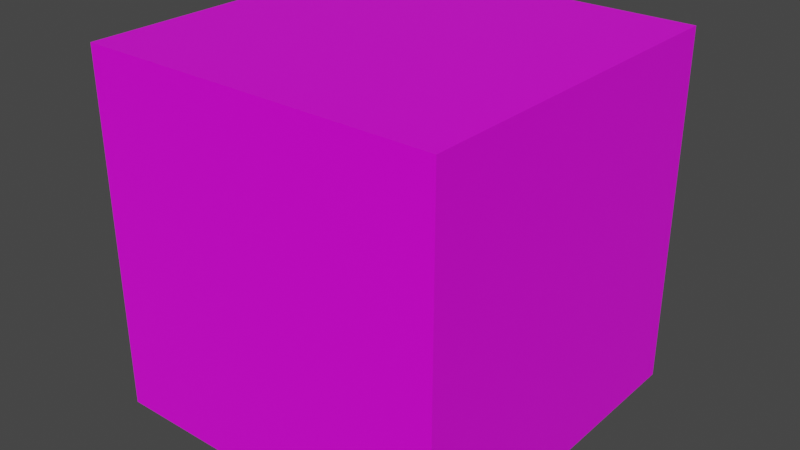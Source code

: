 # Source: default-cube-pbr-safe-colors.blend  (saved by Blender 3.2.14; exported with 4.5.12 LTS)
import bpy
from mathutils import Matrix  # noqa: F401  (used for matrix-valued properties, if any)

bpy.ops.wm.read_factory_settings(use_empty=True)
scene = bpy.context.scene
scene.name = 'Scene'

# ---- collections
col_collection = bpy.data.collections.new('Collection'); scene.collection.children.link(col_collection)

# ---- images (referenced by path relative to the original .blend; pixels are not part of the script)
import os
ASSET_DIR = os.environ.get("B2B_ASSET_DIR", "")  # directory of the original .blend (textures are referenced by path, not embedded)
HERE = os.path.dirname(os.path.abspath(__file__))  # packed textures are extracted next to this script under _unpacked/

def load_image(name, relpath, width, height, colorspace="sRGB"):
    """Load a texture the original file referenced (path relative to the .blend, or extracted next to this script)."""
    p = next((c for c in (os.path.join(HERE, relpath), os.path.join(ASSET_DIR, relpath)) if relpath and os.path.exists(c)), "")
    if p:
        img = bpy.data.images.load(p, check_existing=True)
        img.name = name
    else:  # same state as the original file: an image datablock whose file is absent (Cycles renders it pink)
        img = bpy.data.images.new(name, width, height)
        img.source = "FILE"
        img.filepath = "//" + (relpath or name)
    img.colorspace_settings.name = colorspace
    return img
img_pbr_30_240_png = load_image('pbr-30-240.png', 'pbr-30-240.png', 1024, 1024, 'sRGB')

# ---- materials (node trees are filled in below, after node groups)
mat_material = bpy.data.materials.new('Material')
mat_material.alpha_threshold = 0.0
mat_material.use_transparent_shadow = False
mat_material.line_color = (0.0, 0.0, 0.0, 1.0)

# ---- material node trees
mat_material.use_nodes = True; mat_material.node_tree.nodes.clear()
_N = mat_material.node_tree.nodes; _L = mat_material.node_tree.links
n0 = _N.new('ShaderNodeOutputMaterial'); n0.name = 'Material Output'; n0.location = (300, 300)
n1 = _N.new('ShaderNodeBsdfPrincipled'); n1.name = 'Principled BSDF'; n1.location = (10, 300)
n1.distribution = 'GGX'
n1.subsurface_method = 'RANDOM_WALK_SKIN'
n1.inputs[2].default_value = 0.4
n1.inputs[3].default_value = 1.45
n1.inputs[27].default_value = (0.0, 0.0, 0.0, 1.0)
n1.inputs[28].default_value = 1.0
n2 = _N.new('ShaderNodeTexImage'); n2.name = 'Image Texture'; n2.location = (-394, 269)
n2.image = img_pbr_30_240_png
_L.new(n1.outputs[0], n0.inputs[0])
_L.new(n2.outputs[0], n1.inputs[0])
n0.is_active_output = True

# ---- world
world_world = bpy.data.worlds.new('World'); scene.world = world_world
world_world.use_nodes = True; world_world.node_tree.nodes.clear()
_N = world_world.node_tree.nodes; _L = world_world.node_tree.links
n0 = _N.new('ShaderNodeOutputWorld'); n0.name = 'World Output'; n0.location = (300, 300)
n1 = _N.new('ShaderNodeBackground'); n1.name = 'Background'; n1.location = (10, 300)
n1.inputs[0].default_value = (0.05088, 0.05088, 0.05088, 1.0)
_L.new(n1.outputs[0], n0.inputs[0])
n0.is_active_output = True
world_world.color = (0.05088, 0.05088, 0.05088)
world_world.use_sun_shadow = False
world_world.sun_shadow_jitter_overblur = 0.0

# ---- meshes
me_cube = bpy.data.meshes.new('Cube')
me_cube.from_pydata([(1.0, 1.0, 1.0), (1.0, 1.0, -1.0), (1.0, -1.0, 1.0), (1.0, -1.0, -1.0), (-1.0, 1.0, 1.0), (-1.0, 1.0, -1.0), (-1.0, -1.0, 1.0), (-1.0, -1.0, -1.0)], [], [(0, 4, 6, 2), (3, 2, 6, 7), (7, 6, 4, 5), (5, 1, 3, 7), (1, 0, 2, 3), (5, 4, 0, 1)])
_uv = me_cube.uv_layers.new(name='UVMap')
_uv.uv.foreach_set('vector', [0.625, 0.5, 0.875, 0.5, 0.875, 0.75, 0.625, 0.75, 0.375, 0.75, 0.625, 0.75, 0.625, 1.0, 0.375, 1.0, 0.375, 0.0, 0.625, 0.0, 0.625, 0.25, 0.375, 0.25, 0.125, 0.5, 0.375, 0.5, 0.375, 0.75, 0.125, 0.75, 0.375, 0.5, 0.625, 0.5, 0.625, 0.75, 0.375, 0.75, 0.375, 0.25, 0.625, 0.25, 0.625, 0.5, 0.375, 0.5])
me_cube.materials.append(mat_material)
me_cube.use_mirror_vertex_groups = False
me_cube.update()

# ---- objects
ob_cube = bpy.data.objects.new('Cube', me_cube)

# ---- transforms, parenting, visibility, modifiers, constraints
ob_cube.location = (0.0, 0.0, 0.0)
ob_cube.lock_rotations_4d = False
ob_cube.empty_display_type = 'ARROWS'
ob_cube.lineart.crease_threshold = 0.0

# ---- collection membership
col_collection.objects.link(ob_cube)

# ---- scene / render settings (as saved in the file)
scene.frame_start = 1; scene.frame_end = 250; scene.frame_set(1)
scene.render.engine = 'BLENDER_EEVEE_NEXT'
scene.cycles.sampling_pattern = 'TABULATED_SOBOL'
scene.cycles.use_light_tree = False
scene.view_settings.view_transform = 'Filmic'
bpy.context.view_layer.update()

# ---- added for rendering (the .blend has no active camera and no usable light): camera, sun
cam_auto = bpy.data.cameras.new('AutoCamera')
cam_auto.lens = 50.0
cam_auto.sensor_width = 36.0
cam_auto.clip_end = 1000.0
ob_auto_camera = bpy.data.objects.new('AutoCamera', cam_auto)
scene.collection.objects.link(ob_auto_camera)
ob_auto_camera.location = (3.20507, -3.84609, 2.56406)
ob_auto_camera.rotation_euler = (1.09748, -7.21219e-08, 0.694738)
scene.camera = ob_auto_camera
light_auto_sun = bpy.data.lights.new('AutoSun', 'SUN')
light_auto_sun.energy = 3.0
light_auto_sun.angle = 0.0523599
ob_auto_sun = bpy.data.objects.new('AutoSun', light_auto_sun)
scene.collection.objects.link(ob_auto_sun)
ob_auto_sun.rotation_euler = (0.872665, 0.174533, 0.523599)
bpy.context.view_layer.update()
